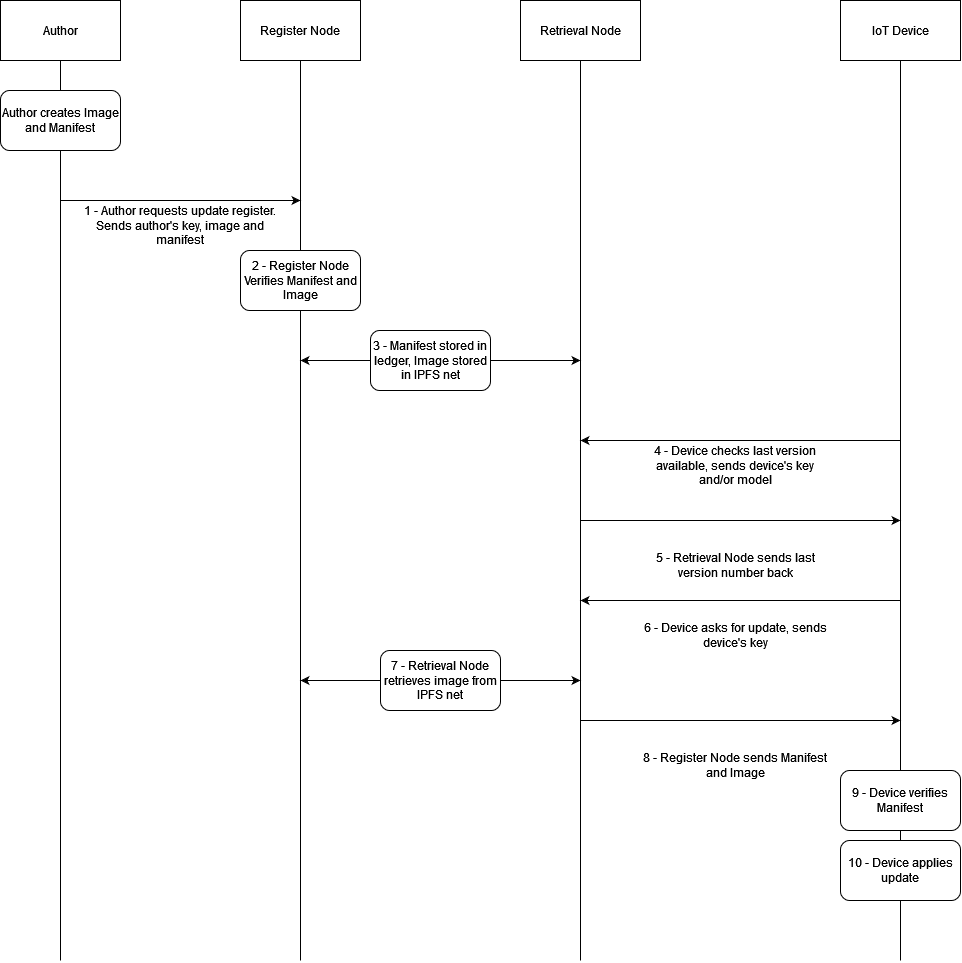

The diagram above was exported from draw.io. Its source (the exported page's mxGraphModel, read from the mxfile embedded in the PNG):
<mxGraphModel dx="1134" dy="1037" grid="1" gridSize="10" guides="1" tooltips="1" connect="1" arrows="1" fold="1" page="1" pageScale="1" pageWidth="827" pageHeight="1169" math="0" shadow="0">
  <root>
    <mxCell id="WIyWlLk6GJQsqaUBKTNV-0" />
    <mxCell id="WIyWlLk6GJQsqaUBKTNV-1" parent="WIyWlLk6GJQsqaUBKTNV-0" />
    <mxCell id="z9uFtz1fpAUViZIbOsaM-0" value="Author" style="rounded=0;whiteSpace=wrap;html=1;" vertex="1" parent="WIyWlLk6GJQsqaUBKTNV-1">
      <mxGeometry x="100" y="80" width="120" height="60" as="geometry" />
    </mxCell>
    <mxCell id="z9uFtz1fpAUViZIbOsaM-1" value="Register Node" style="rounded=0;whiteSpace=wrap;html=1;" vertex="1" parent="WIyWlLk6GJQsqaUBKTNV-1">
      <mxGeometry x="340" y="80" width="120" height="60" as="geometry" />
    </mxCell>
    <mxCell id="z9uFtz1fpAUViZIbOsaM-2" value="" style="endArrow=none;html=1;rounded=0;entryX=0.5;entryY=1;entryDx=0;entryDy=0;" edge="1" parent="WIyWlLk6GJQsqaUBKTNV-1" target="z9uFtz1fpAUViZIbOsaM-0">
      <mxGeometry width="50" height="50" relative="1" as="geometry">
        <mxPoint x="160" y="1040" as="sourcePoint" />
        <mxPoint x="430" y="350" as="targetPoint" />
      </mxGeometry>
    </mxCell>
    <mxCell id="z9uFtz1fpAUViZIbOsaM-3" value="" style="endArrow=none;html=1;rounded=0;entryX=0.5;entryY=1;entryDx=0;entryDy=0;" edge="1" parent="WIyWlLk6GJQsqaUBKTNV-1" target="z9uFtz1fpAUViZIbOsaM-1">
      <mxGeometry width="50" height="50" relative="1" as="geometry">
        <mxPoint x="400" y="1040" as="sourcePoint" />
        <mxPoint x="440" y="200" as="targetPoint" />
      </mxGeometry>
    </mxCell>
    <mxCell id="z9uFtz1fpAUViZIbOsaM-4" value="&lt;div&gt;Author creates Image and Manifest&lt;/div&gt;" style="rounded=1;whiteSpace=wrap;html=1;" vertex="1" parent="WIyWlLk6GJQsqaUBKTNV-1">
      <mxGeometry x="100" y="170" width="120" height="60" as="geometry" />
    </mxCell>
    <mxCell id="z9uFtz1fpAUViZIbOsaM-5" value="" style="endArrow=classic;html=1;rounded=0;" edge="1" parent="WIyWlLk6GJQsqaUBKTNV-1">
      <mxGeometry width="50" height="50" relative="1" as="geometry">
        <mxPoint x="160" y="280" as="sourcePoint" />
        <mxPoint x="400" y="280" as="targetPoint" />
      </mxGeometry>
    </mxCell>
    <mxCell id="z9uFtz1fpAUViZIbOsaM-6" value="1 - Author requests update register. Sends author's key, image and manifest " style="text;html=1;strokeColor=none;fillColor=none;align=center;verticalAlign=middle;whiteSpace=wrap;rounded=0;" vertex="1" parent="WIyWlLk6GJQsqaUBKTNV-1">
      <mxGeometry x="180" y="290" width="200" height="30" as="geometry" />
    </mxCell>
    <mxCell id="z9uFtz1fpAUViZIbOsaM-7" value="Retrieval Node" style="rounded=0;whiteSpace=wrap;html=1;" vertex="1" parent="WIyWlLk6GJQsqaUBKTNV-1">
      <mxGeometry x="620" y="80" width="120" height="60" as="geometry" />
    </mxCell>
    <mxCell id="z9uFtz1fpAUViZIbOsaM-8" value="" style="endArrow=none;html=1;rounded=0;entryX=0.5;entryY=1;entryDx=0;entryDy=0;" edge="1" parent="WIyWlLk6GJQsqaUBKTNV-1" target="z9uFtz1fpAUViZIbOsaM-7">
      <mxGeometry width="50" height="50" relative="1" as="geometry">
        <mxPoint x="680" y="1040" as="sourcePoint" />
        <mxPoint x="730" y="260" as="targetPoint" />
      </mxGeometry>
    </mxCell>
    <mxCell id="z9uFtz1fpAUViZIbOsaM-9" value="IoT Device" style="rounded=0;whiteSpace=wrap;html=1;" vertex="1" parent="WIyWlLk6GJQsqaUBKTNV-1">
      <mxGeometry x="940" y="80" width="120" height="60" as="geometry" />
    </mxCell>
    <mxCell id="z9uFtz1fpAUViZIbOsaM-10" value="" style="endArrow=none;html=1;rounded=0;entryX=0.5;entryY=1;entryDx=0;entryDy=0;" edge="1" parent="WIyWlLk6GJQsqaUBKTNV-1" target="z9uFtz1fpAUViZIbOsaM-9">
      <mxGeometry width="50" height="50" relative="1" as="geometry">
        <mxPoint x="1000" y="1040" as="sourcePoint" />
        <mxPoint x="1090" y="290" as="targetPoint" />
      </mxGeometry>
    </mxCell>
    <mxCell id="z9uFtz1fpAUViZIbOsaM-11" value="2 - Register Node Verifies Manifest and Image" style="rounded=1;whiteSpace=wrap;html=1;" vertex="1" parent="WIyWlLk6GJQsqaUBKTNV-1">
      <mxGeometry x="340" y="330" width="120" height="60" as="geometry" />
    </mxCell>
    <mxCell id="z9uFtz1fpAUViZIbOsaM-12" value="" style="endArrow=classic;startArrow=classic;html=1;rounded=0;" edge="1" parent="WIyWlLk6GJQsqaUBKTNV-1">
      <mxGeometry width="50" height="50" relative="1" as="geometry">
        <mxPoint x="400" y="440" as="sourcePoint" />
        <mxPoint x="680" y="440" as="targetPoint" />
      </mxGeometry>
    </mxCell>
    <mxCell id="z9uFtz1fpAUViZIbOsaM-13" value="3 - Manifest stored in ledger, Image stored in IPFS net" style="rounded=1;whiteSpace=wrap;html=1;" vertex="1" parent="WIyWlLk6GJQsqaUBKTNV-1">
      <mxGeometry x="470" y="410" width="120" height="60" as="geometry" />
    </mxCell>
    <mxCell id="z9uFtz1fpAUViZIbOsaM-14" value="" style="endArrow=classic;html=1;rounded=0;" edge="1" parent="WIyWlLk6GJQsqaUBKTNV-1">
      <mxGeometry width="50" height="50" relative="1" as="geometry">
        <mxPoint x="1000" y="520" as="sourcePoint" />
        <mxPoint x="680" y="520" as="targetPoint" />
      </mxGeometry>
    </mxCell>
    <mxCell id="z9uFtz1fpAUViZIbOsaM-15" value="4 - Device checks last version available, sends device's key and/or model " style="text;html=1;strokeColor=none;fillColor=none;align=center;verticalAlign=middle;whiteSpace=wrap;rounded=0;" vertex="1" parent="WIyWlLk6GJQsqaUBKTNV-1">
      <mxGeometry x="740" y="530" width="190" height="30" as="geometry" />
    </mxCell>
    <mxCell id="z9uFtz1fpAUViZIbOsaM-16" value="" style="endArrow=classic;html=1;rounded=0;" edge="1" parent="WIyWlLk6GJQsqaUBKTNV-1">
      <mxGeometry width="50" height="50" relative="1" as="geometry">
        <mxPoint x="680" y="600" as="sourcePoint" />
        <mxPoint x="1000" y="600" as="targetPoint" />
      </mxGeometry>
    </mxCell>
    <mxCell id="z9uFtz1fpAUViZIbOsaM-18" value="5 - Retrieval Node sends last version number back" style="text;html=1;strokeColor=none;fillColor=none;align=center;verticalAlign=middle;whiteSpace=wrap;rounded=0;" vertex="1" parent="WIyWlLk6GJQsqaUBKTNV-1">
      <mxGeometry x="740" y="630" width="190" height="30" as="geometry" />
    </mxCell>
    <mxCell id="z9uFtz1fpAUViZIbOsaM-19" value="" style="endArrow=classic;html=1;rounded=0;" edge="1" parent="WIyWlLk6GJQsqaUBKTNV-1">
      <mxGeometry width="50" height="50" relative="1" as="geometry">
        <mxPoint x="1000" y="680" as="sourcePoint" />
        <mxPoint x="680" y="680" as="targetPoint" />
      </mxGeometry>
    </mxCell>
    <mxCell id="z9uFtz1fpAUViZIbOsaM-20" value="6 - Device asks for update, sends device's key" style="text;html=1;strokeColor=none;fillColor=none;align=center;verticalAlign=middle;whiteSpace=wrap;rounded=0;" vertex="1" parent="WIyWlLk6GJQsqaUBKTNV-1">
      <mxGeometry x="740" y="700" width="190" height="30" as="geometry" />
    </mxCell>
    <mxCell id="z9uFtz1fpAUViZIbOsaM-21" value="" style="endArrow=classic;html=1;rounded=0;" edge="1" parent="WIyWlLk6GJQsqaUBKTNV-1">
      <mxGeometry width="50" height="50" relative="1" as="geometry">
        <mxPoint x="680" y="800" as="sourcePoint" />
        <mxPoint x="1000" y="800" as="targetPoint" />
      </mxGeometry>
    </mxCell>
    <mxCell id="z9uFtz1fpAUViZIbOsaM-22" value="8 - Register Node sends Manifest and Image" style="text;html=1;strokeColor=none;fillColor=none;align=center;verticalAlign=middle;whiteSpace=wrap;rounded=0;" vertex="1" parent="WIyWlLk6GJQsqaUBKTNV-1">
      <mxGeometry x="740" y="830" width="190" height="30" as="geometry" />
    </mxCell>
    <mxCell id="z9uFtz1fpAUViZIbOsaM-23" value="9 - Device verifies Manifest" style="rounded=1;whiteSpace=wrap;html=1;" vertex="1" parent="WIyWlLk6GJQsqaUBKTNV-1">
      <mxGeometry x="940" y="850" width="120" height="60" as="geometry" />
    </mxCell>
    <mxCell id="z9uFtz1fpAUViZIbOsaM-26" value="10 - Device applies update" style="rounded=1;whiteSpace=wrap;html=1;" vertex="1" parent="WIyWlLk6GJQsqaUBKTNV-1">
      <mxGeometry x="940" y="920" width="120" height="60" as="geometry" />
    </mxCell>
    <mxCell id="z9uFtz1fpAUViZIbOsaM-27" value="" style="endArrow=classic;startArrow=classic;html=1;rounded=0;" edge="1" parent="WIyWlLk6GJQsqaUBKTNV-1">
      <mxGeometry width="50" height="50" relative="1" as="geometry">
        <mxPoint x="400" y="760" as="sourcePoint" />
        <mxPoint x="680" y="760" as="targetPoint" />
      </mxGeometry>
    </mxCell>
    <mxCell id="z9uFtz1fpAUViZIbOsaM-25" value="7 - Retrieval Node retrieves image from IPFS net" style="rounded=1;whiteSpace=wrap;html=1;" vertex="1" parent="WIyWlLk6GJQsqaUBKTNV-1">
      <mxGeometry x="480" y="730" width="120" height="60" as="geometry" />
    </mxCell>
  </root>
</mxGraphModel>